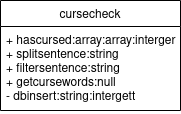

The diagram above was exported from draw.io. Its source (the exported page's mxGraphModel, read from the mxfile embedded in the PNG):
<mxGraphModel dx="813" dy="1540" grid="1" gridSize="10" guides="1" tooltips="1" connect="1" arrows="1" fold="1" page="1" pageScale="1" pageWidth="850" pageHeight="1100" math="0" shadow="0">
  <root>
    <mxCell id="0" />
    <mxCell id="1" parent="0" />
    <mxCell id="n1MRKF0jyZrRpoFqUfjF-3" value="cursecheck" style="swimlane;fontStyle=0;childLayout=stackLayout;horizontal=1;startSize=26;fillColor=none;horizontalStack=0;resizeParent=1;resizeParentMax=0;resizeLast=0;collapsible=1;marginBottom=0;" parent="1" vertex="1">
      <mxGeometry x="290" y="-260" width="180" height="110" as="geometry" />
    </mxCell>
    <mxCell id="n1MRKF0jyZrRpoFqUfjF-4" value="+ hascursed:array:array:interger&#10;+ splitsentence:string&#10;+ filtersentence:string&#10;+ getcursewords:null&#10;- dbinsert:string:intergett&#10;" style="text;strokeColor=none;fillColor=none;align=left;verticalAlign=top;spacingLeft=4;spacingRight=4;overflow=hidden;rotatable=0;points=[[0,0.5],[1,0.5]];portConstraint=eastwest;" parent="n1MRKF0jyZrRpoFqUfjF-3" vertex="1">
      <mxGeometry y="26" width="180" height="84" as="geometry" />
    </mxCell>
  </root>
</mxGraphModel>